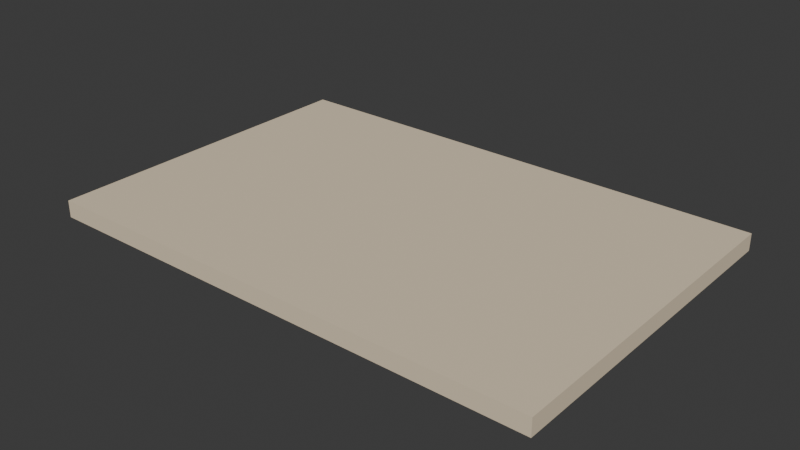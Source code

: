 # Source: PISO_Capacho_v01.blend  (saved by Blender 4.2.66; exported with 4.5.12 LTS)
import bpy
from mathutils import Matrix  # noqa: F401  (used for matrix-valued properties, if any)

bpy.ops.wm.read_factory_settings(use_empty=True)
scene = bpy.context.scene
scene.name = 'Scene'

# ---- collections
col_piso_capacho_v01 = bpy.data.collections.new('PISO_Capacho_v01'); scene.collection.children.link(col_piso_capacho_v01)

# ---- materials (node trees are filled in below, after node groups)
mat_polyroom_pbr = bpy.data.materials.new('Polyroom_PBR')

# ---- material node trees
mat_polyroom_pbr.use_nodes = True; mat_polyroom_pbr.node_tree.nodes.clear()
_N = mat_polyroom_pbr.node_tree.nodes; _L = mat_polyroom_pbr.node_tree.links
n0 = _N.new('ShaderNodeOutputMaterial'); n0.name = 'Material Output'; n0.location = (300, 0)
n1 = _N.new('ShaderNodeBsdfPrincipled'); n1.name = 'Principled BSDF'; n1.location = (0, 0)
n1.inputs[2].default_value = 0.8
n2 = _N.new('ShaderNodeVertexColor'); n2.name = 'Color Attribute'; n2.location = (-300, 0)
n2.layer_name = 'Color'
_L.new(n2.outputs[0], n1.inputs[0])
_L.new(n1.outputs[0], n0.inputs[0])
n0.is_active_output = True

# ---- world
world_world = bpy.data.worlds.new('World'); scene.world = world_world
world_world.use_nodes = True; world_world.node_tree.nodes.clear()
_N = world_world.node_tree.nodes; _L = world_world.node_tree.links
n0 = _N.new('ShaderNodeOutputWorld'); n0.name = 'World Output'; n0.location = (300, 300)
n1 = _N.new('ShaderNodeBackground'); n1.name = 'Background'; n1.location = (10, 300)
n1.inputs[0].default_value = (0.05088, 0.05088, 0.05088, 1.0)
_L.new(n1.outputs[0], n0.inputs[0])
n0.is_active_output = True
world_world.color = (0.05088, 0.05088, 0.05088)
world_world.sun_shadow_jitter_overblur = 0.0

# ---- meshes
me_piso_capacho_v01 = bpy.data.meshes.new('PISO_Capacho_v01')
me_piso_capacho_v01.from_pydata([(-0.3, -0.2, 0.0), (-0.3, -0.2, 0.02), (-0.3, 0.2, 0.0), (-0.3, 0.2, 0.02), (0.3, -0.2, 0.0), (0.3, -0.2, 0.02), (0.3, 0.2, 0.0), (0.3, 0.2, 0.02)], [], [(0, 1, 3, 2), (2, 3, 7, 6), (6, 7, 5, 4), (4, 5, 1, 0), (2, 6, 4, 0), (7, 3, 1, 5)])
_uv = me_piso_capacho_v01.uv_layers.new(name='UVMap')
_uv.uv.foreach_set('vector', [0.002426, 0.002426, 0.002426, 0.002426, 0.4976, 0.002426, 0.4976, 0.002426, 0.4976, 0.002426, 0.4976, 0.002426, 0.4976, 0.7451, 0.4976, 0.7451, 0.4976, 0.7451, 0.4976, 0.7451, 0.002426, 0.7451, 0.002426, 0.7451, 0.002426, 0.7451, 0.002426, 0.7451, 0.002426, 0.002426, 0.002426, 0.002426, 0.4976, 0.002426, 0.4976, 0.7451, 0.002426, 0.7451, 0.002426, 0.002426, 0.9976, 0.002426, 0.9976, 0.7451, 0.5024, 0.7451, 0.5024, 0.002426])
_ca = me_piso_capacho_v01.color_attributes.new('Color', 'FLOAT_COLOR', 'POINT')
_ca.data.foreach_set('color', [0.7882, 0.6588, 0.4784, 1.0, 0.7882, 0.6588, 0.4784, 1.0, 0.7882, 0.6588, 0.4784, 1.0, 0.7882, 0.6588, 0.4784, 1.0, 0.7882, 0.6588, 0.4784, 1.0, 0.7882, 0.6588, 0.4784, 1.0, 0.7882, 0.6588, 0.4784, 1.0, 0.7882, 0.6588, 0.4784, 1.0])
me_piso_capacho_v01.materials.append(mat_polyroom_pbr)
me_piso_capacho_v01.update()

# ---- objects
ob_piso_capacho_v01 = bpy.data.objects.new('PISO_Capacho_v01', me_piso_capacho_v01)

# ---- transforms, parenting, visibility, modifiers, constraints
ob_piso_capacho_v01.location = (0.0, 0.0, 0.0)

# ---- collection membership
col_piso_capacho_v01.objects.link(ob_piso_capacho_v01)

# ---- scene / render settings (as saved in the file)
scene.frame_start = 1; scene.frame_end = 250; scene.frame_set(1)
scene.render.engine = 'BLENDER_EEVEE_NEXT'
bpy.context.view_layer.update()

# ---- added for rendering (the .blend has no active camera and no usable light): camera, sun
cam_auto = bpy.data.cameras.new('AutoCamera')
cam_auto.lens = 50.0
cam_auto.sensor_width = 36.0
cam_auto.clip_end = 1000.0
ob_auto_camera = bpy.data.objects.new('AutoCamera', cam_auto)
scene.collection.objects.link(ob_auto_camera)
ob_auto_camera.location = (0.667446, -0.800935, 0.543956)
ob_auto_camera.rotation_euler = (1.09748, -7.21219e-08, 0.694738)
scene.camera = ob_auto_camera
light_auto_sun = bpy.data.lights.new('AutoSun', 'SUN')
light_auto_sun.energy = 3.0
light_auto_sun.angle = 0.0523599
ob_auto_sun = bpy.data.objects.new('AutoSun', light_auto_sun)
scene.collection.objects.link(ob_auto_sun)
ob_auto_sun.rotation_euler = (0.872665, 0.174533, 0.523599)
bpy.context.view_layer.update()
